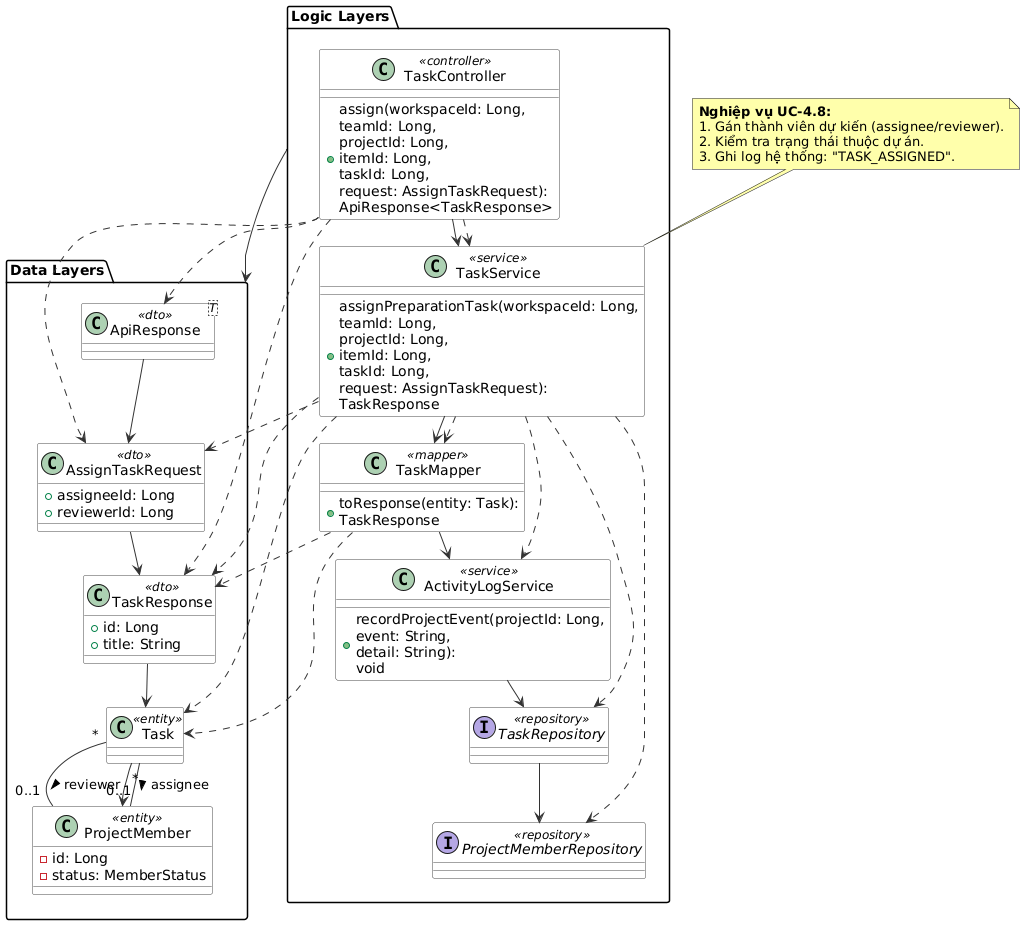

The diagram above was rendered by PlantUML. Its source (embedded in the PNG):
@startuml
skinparam ranksep 25
skinparam nodesep 15
skinparam BackgroundColor #FFFFFF
skinparam class {
    BackgroundColor white
    ArrowColor #333333
    BorderColor #444444
}

package "Logic Layers" {
    class TaskController <<controller>> {
        + assign(workspaceId: Long,\nteamId: Long,\nprojectId: Long,\nitemId: Long,\ntaskId: Long,\nrequest: AssignTaskRequest):\nApiResponse<TaskResponse>
    }
    class TaskService <<service>> {
        + assignPreparationTask(workspaceId: Long,\nteamId: Long,\nprojectId: Long,\nitemId: Long,\ntaskId: Long,\nrequest: AssignTaskRequest):\nTaskResponse
    }
    class TaskMapper <<mapper>> {
        + toResponse(entity: Task):\nTaskResponse
    }
    class ActivityLogService <<service>> {
        + recordProjectEvent(projectId: Long,\nevent: String,\ndetail: String):\nvoid
    }
    interface TaskRepository <<repository>>
    interface ProjectMemberRepository <<repository>>

    ' Ép trục đứng cố định bên trái
    TaskController -down-> TaskService
    TaskService -down-> TaskMapper
    TaskMapper -down-> ActivityLogService
    ActivityLogService -down-> TaskRepository
    TaskRepository -down-> ProjectMemberRepository
}

package "Data Layers" {
    class ApiResponse<T> <<dto>>
    class AssignTaskRequest <<dto>> {
        + assigneeId: Long
        + reviewerId: Long
    }
    class TaskResponse <<dto>> {
        + id: Long
        + title: String
    }
    class Task <<entity>>
    class ProjectMember <<entity>> {
        - id: Long
        - status: MemberStatus
    }

    ' Ép trục đứng cố định bên phải
    ApiResponse -down-> AssignTaskRequest
    AssignTaskRequest -down-> TaskResponse
    TaskResponse -down-> Task
    Task -down-> ProjectMember
}

"Logic Layers" -right-> "Data Layers"

' --- DEPENDENCY ARROWS ---
TaskController ..> TaskService
TaskController ..> AssignTaskRequest
TaskController ..> TaskResponse
TaskController ..> ApiResponse

TaskService ..> TaskRepository
TaskService ..> ProjectMemberRepository
TaskService ..> ActivityLogService
TaskService ..> TaskMapper
TaskService ..> AssignTaskRequest
TaskService ..> TaskResponse
TaskService ..> Task

TaskMapper ..> Task
TaskMapper ..> TaskResponse

' Associations
Task "*" -- "0..1" ProjectMember : assignee >
Task "*" -- "0..1" ProjectMember : reviewer >

note as N8 #FFFFAA
<b>Nghiệp vụ UC-4.8:</b>
1. Gán thành viên dự kiến (assignee/reviewer).
2. Kiểm tra trạng thái thuộc dự án.
3. Ghi log hệ thống: "TASK_ASSIGNED".
end note
N8 .. TaskService
@enduml